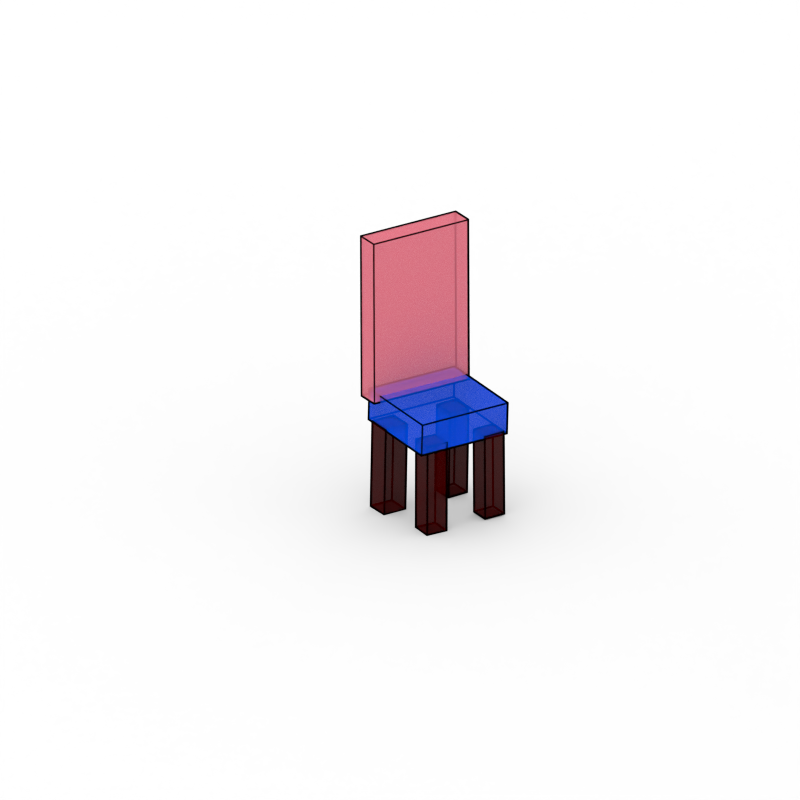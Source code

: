 # Source: boxes.blend  (saved by Blender 2.79.0; exported with 4.5.12 LTS)
import bpy
from mathutils import Matrix  # noqa: F401  (used for matrix-valued properties, if any)

bpy.ops.wm.read_factory_settings(use_empty=True)
scene = bpy.context.scene
scene.name = 'Scene'

# ---- collections
col_collection_1 = bpy.data.collections.new('Collection 1'); scene.collection.children.link(col_collection_1)

# ---- materials (node trees are filled in below, after node groups)
mat_wireframe_material = bpy.data.materials.new('wireframe_material')
mat_wireframe_material.alpha_threshold = 0.0
mat_wireframe_material.roughness = 0.5
mat_sphere_material = bpy.data.materials.new('sphere_material')
mat_sphere_material.alpha_threshold = 0.0
mat_sphere_material.roughness = 0.5

# ---- material node trees
mat_wireframe_material.use_nodes = True; mat_wireframe_material.node_tree.nodes.clear()
_N = mat_wireframe_material.node_tree.nodes; _L = mat_wireframe_material.node_tree.links
n0 = _N.new('ShaderNodeOutputMaterial'); n0.name = 'Material Output'; n0.location = (300, 300)
n1 = _N.new('ShaderNodeAttribute'); n1.name = 'Attribute'; n1.location = (-269, 269)
n1.attribute_name = 'Col'
n2 = _N.new('ShaderNodeBsdfDiffuse'); n2.name = 'Diffuse BSDF'; n2.location = (10, 300)
n2.inputs[0].default_value = (0.0, 0.0, 0.0, 1.0)
_L.new(n2.outputs[0], n0.inputs[0])
n0.is_active_output = True
mat_sphere_material.use_nodes = True; mat_sphere_material.node_tree.nodes.clear()
_N = mat_sphere_material.node_tree.nodes; _L = mat_sphere_material.node_tree.links
n0 = _N.new('ShaderNodeOutputMaterial'); n0.name = 'Material Output'; n0.location = (333, 300)
n1 = _N.new('ShaderNodeBsdfTransparent'); n1.name = 'Transparent BSDF'; n1.location = (-110, 106)
n2 = _N.new('ShaderNodeAttribute'); n2.name = 'Attribute'; n2.location = (-365, 270)
n2.attribute_name = 'Col'
n3 = _N.new('ShaderNodeMixShader'); n3.name = 'Mix Shader'; n3.location = (112, 262)
n4 = _N.new('ShaderNodeBsdfDiffuse'); n4.name = 'Diffuse BSDF'; n4.location = (-109, 268)
_L.new(n4.outputs[0], n3.inputs[1])
_L.new(n2.outputs[0], n4.inputs[0])
_L.new(n3.outputs[0], n0.inputs[0])
_L.new(n1.outputs[0], n3.inputs[2])
n0.is_active_output = True

# ---- world
world_world = bpy.data.worlds.new('World'); scene.world = world_world
world_world.color = (1.0, 1.0, 1.0)
world_world.use_sun_shadow = False
world_world.sun_shadow_jitter_overblur = 0.0
world_world.cycles.sampling_method = 'MANUAL'

# ---- cameras
cam_camera = bpy.data.cameras.new('Camera')
cam_camera.type = 'ORTHO'
cam_camera.clip_end = 100.0
cam_camera.lens = 35.0
cam_camera.sensor_width = 32.0
cam_camera.sensor_height = 18.0
cam_camera.ortho_scale = 5.014
cam_camera.dof.focus_distance = 0.0

# ---- lights
light_lamp_001 = bpy.data.lights.new('Lamp.001', 'AREA')
light_lamp_001.transmission_factor = 0.0
light_lamp_001.cutoff_distance = 30.0
light_lamp_001.use_shadow = False
light_lamp_001.energy = 23.56
light_lamp_001.shadow_buffer_clip_start = 1.001
light_lamp_001.shadow_soft_size = 5.0
light_lamp_001.shadow_maximum_resolution = 0.006
light_lamp_001.use_absolute_resolution = True
light_lamp_001.size = 5.0
light_lamp_001.size_y = 0.1
light_lamp = bpy.data.lights.new('Lamp', 'AREA')
light_lamp.transmission_factor = 0.0
light_lamp.cutoff_distance = 30.0
light_lamp.energy = 15.71
light_lamp.shadow_buffer_clip_start = 1.001
light_lamp.shadow_soft_size = 5.0
light_lamp.shadow_maximum_resolution = 0.006
light_lamp.use_absolute_resolution = True
light_lamp.size = 5.0
light_lamp.size_y = 0.1

# ---- meshes
me_wireframe = bpy.data.meshes.new('wireframe')
me_wireframe.from_pydata([(0.3658, -0.231, 0.7488), (0.3672, -0.2364, 1.844), (-0.3349, -0.2254, 0.7497), (-0.3335, -0.2308, 1.845), (0.3669, -0.08443, 0.7495), (0.3684, -0.08987, 1.845), (-0.3337, -0.07878, 0.7505), (-0.3323, -0.08423, 1.846), (0.3257, -0.2131, 0.5846), (0.3244, -0.2055, 0.7964), (-0.3128, -0.2177, 0.5806), (-0.3142, -0.2101, 0.7924), (0.3215, 0.3926, 0.5629), (0.3201, 0.4001, 0.7747), (-0.3171, 0.3879, 0.5589), (-0.3184, 0.3955, 0.7707), (0.3331, -0.1766, 0.004699), (0.3312, -0.1604, 0.5938), (0.1742, -0.1771, 0.00418), (0.1723, -0.1609, 0.5933), (0.3327, -0.02443, 0.0005198), (0.3307, -0.00826, 0.5896), (0.1738, -0.0249, 0.0), (0.1718, -0.008725, 0.5891), (0.2697, 0.2471, 0.002021), (0.2656, 0.2442, 0.6061), (0.1289, 0.254, 0.001118), (0.1248, 0.2511, 0.6052), (0.2765, 0.3867, 0.002738), (0.2724, 0.3838, 0.6068), (0.1357, 0.3936, 0.001835), (0.1316, 0.3907, 0.6059), (-0.1389, -0.1596, 0.01107), (-0.1359, -0.1376, 0.5998), (-0.2802, -0.1655, 0.01201), (-0.2772, -0.1435, 0.6007), (-0.1447, -0.01996, 0.005895), (-0.1417, 0.001998, 0.5946), (-0.2861, -0.02583, 0.006831), (-0.2831, -0.003867, 0.5956), (-0.1552, 0.2618, 0.01198), (-0.1485, 0.266, 0.5799), (-0.2975, 0.2625, 0.01367), (-0.2907, 0.2668, 0.5816), (-0.1546, 0.3885, 0.01103), (-0.1478, 0.3927, 0.5789), (-0.2968, 0.3892, 0.01271), (-0.2901, 0.3934, 0.5806)], [], [(3, 2, 0, 1), (4, 6, 7, 5), (0, 2, 6, 4), (3, 1, 5, 7), (2, 3, 7, 6), (1, 0, 4, 5), (11, 10, 8, 9), (12, 14, 15, 13), (8, 10, 14, 12), (11, 9, 13, 15), (10, 11, 15, 14), (9, 8, 12, 13), (19, 18, 16, 17), (20, 22, 23, 21), (16, 18, 22, 20), (19, 17, 21, 23), (18, 19, 23, 22), (17, 16, 20, 21), (27, 26, 24, 25), (28, 30, 31, 29), (24, 26, 30, 28), (27, 25, 29, 31), (26, 27, 31, 30), (25, 24, 28, 29), (35, 34, 32, 33), (36, 38, 39, 37), (32, 34, 38, 36), (35, 33, 37, 39), (34, 35, 39, 38), (33, 32, 36, 37), (43, 42, 40, 41), (44, 46, 47, 45), (40, 42, 46, 44), (43, 41, 45, 47), (42, 43, 47, 46), (41, 40, 44, 45)])
_ca = me_wireframe.color_attributes.new('Col', 'BYTE_COLOR', 'CORNER')
_ca.data.foreach_set('color', [1.0, 1.0, 1.0, 1.0, 1.0, 1.0, 1.0, 1.0, 1.0, 1.0, 1.0, 1.0, 1.0, 1.0, 1.0, 1.0, 1.0, 1.0, 1.0, 1.0, 1.0, 1.0, 1.0, 1.0, 1.0, 1.0, 1.0, 1.0, 1.0, 1.0, 1.0, 1.0, 1.0, 1.0, 1.0, 1.0, 1.0, 1.0, 1.0, 1.0, 1.0, 1.0, 1.0, 1.0, 1.0, 1.0, 1.0, 1.0, 1.0, 1.0, 1.0, 1.0, 1.0, 1.0, 1.0, 1.0, 1.0, 1.0, 1.0, 1.0, 1.0, 1.0, 1.0, 1.0, 1.0, 1.0, 1.0, 1.0, 1.0, 1.0, 1.0, 1.0, 1.0, 1.0, 1.0, 1.0, 1.0, 1.0, 1.0, 1.0, 1.0, 1.0, 1.0, 1.0, 1.0, 1.0, 1.0, 1.0, 1.0, 1.0, 1.0, 1.0, 1.0, 1.0, 1.0, 1.0, 1.0, 1.0, 1.0, 1.0, 1.0, 1.0, 1.0, 1.0, 1.0, 1.0, 1.0, 1.0, 1.0, 1.0, 1.0, 1.0, 1.0, 1.0, 1.0, 1.0, 1.0, 1.0, 1.0, 1.0, 1.0, 1.0, 1.0, 1.0, 1.0, 1.0, 1.0, 1.0, 1.0, 1.0, 1.0, 1.0, 1.0, 1.0, 1.0, 1.0, 1.0, 1.0, 1.0, 1.0, 1.0, 1.0, 1.0, 1.0, 1.0, 1.0, 1.0, 1.0, 1.0, 1.0, 1.0, 1.0, 1.0, 1.0, 1.0, 1.0, 1.0, 1.0, 1.0, 1.0, 1.0, 1.0, 1.0, 1.0, 1.0, 1.0, 1.0, 1.0, 1.0, 1.0, 1.0, 1.0, 1.0, 1.0, 1.0, 1.0, 1.0, 1.0, 1.0, 1.0, 1.0, 1.0, 1.0, 1.0, 1.0, 1.0, 1.0, 1.0, 1.0, 1.0, 1.0, 1.0, 1.0, 1.0, 1.0, 1.0, 1.0, 1.0, 1.0, 1.0, 1.0, 1.0, 1.0, 1.0, 1.0, 1.0, 1.0, 1.0, 1.0, 1.0, 1.0, 1.0, 1.0, 1.0, 1.0, 1.0, 1.0, 1.0, 1.0, 1.0, 1.0, 1.0, 1.0, 1.0, 1.0, 1.0, 1.0, 1.0, 1.0, 1.0, 1.0, 1.0, 1.0, 1.0, 1.0, 1.0, 1.0, 1.0, 1.0, 1.0, 1.0, 1.0, 1.0, 1.0, 1.0, 1.0, 1.0, 1.0, 1.0, 1.0, 1.0, 1.0, 1.0, 1.0, 1.0, 1.0, 1.0, 1.0, 1.0, 1.0, 1.0, 1.0, 1.0, 1.0, 1.0, 1.0, 1.0, 1.0, 1.0, 1.0, 1.0, 1.0, 1.0, 1.0, 1.0, 1.0, 1.0, 1.0, 1.0, 1.0, 1.0, 1.0, 1.0, 1.0, 1.0, 1.0, 1.0, 1.0, 1.0, 1.0, 1.0, 1.0, 1.0, 1.0, 1.0, 1.0, 1.0, 1.0, 1.0, 1.0, 1.0, 1.0, 1.0, 1.0, 1.0, 1.0, 1.0, 1.0, 1.0, 1.0, 1.0, 1.0, 1.0, 1.0, 1.0, 1.0, 1.0, 1.0, 1.0, 1.0, 1.0, 1.0, 1.0, 1.0, 1.0, 1.0, 1.0, 1.0, 1.0, 1.0, 1.0, 1.0, 1.0, 1.0, 1.0, 1.0, 1.0, 1.0, 1.0, 1.0, 1.0, 1.0, 1.0, 1.0, 1.0, 1.0, 1.0, 1.0, 1.0, 1.0, 1.0, 1.0, 1.0, 1.0, 1.0, 1.0, 1.0, 1.0, 1.0, 1.0, 1.0, 1.0, 1.0, 1.0, 1.0, 1.0, 1.0, 1.0, 1.0, 1.0, 1.0, 1.0, 1.0, 1.0, 1.0, 1.0, 1.0, 1.0, 1.0, 1.0, 1.0, 1.0, 1.0, 1.0, 1.0, 1.0, 1.0, 1.0, 1.0, 1.0, 1.0, 1.0, 1.0, 1.0, 1.0, 1.0, 1.0, 1.0, 1.0, 1.0, 1.0, 1.0, 1.0, 1.0, 1.0, 1.0, 1.0, 1.0, 1.0, 1.0, 1.0, 1.0, 1.0, 1.0, 1.0, 1.0, 1.0, 1.0, 1.0, 1.0, 1.0, 1.0, 1.0, 1.0, 1.0, 1.0, 1.0, 1.0, 1.0, 1.0, 1.0, 1.0, 1.0, 1.0, 1.0, 1.0, 1.0, 1.0, 1.0, 1.0, 1.0, 1.0, 1.0, 1.0, 1.0, 1.0, 1.0, 1.0, 1.0, 1.0, 1.0, 1.0, 1.0, 1.0, 1.0, 1.0, 1.0, 1.0, 1.0, 1.0, 1.0, 1.0, 1.0, 1.0, 1.0, 1.0, 1.0, 1.0, 1.0, 1.0, 1.0, 1.0, 1.0, 1.0, 1.0, 1.0, 1.0, 1.0, 1.0, 1.0, 1.0, 1.0, 1.0, 1.0, 1.0, 1.0, 1.0, 1.0, 1.0, 1.0, 1.0, 1.0, 1.0, 1.0, 1.0, 1.0, 1.0, 1.0, 1.0, 1.0, 1.0, 1.0, 1.0, 1.0, 1.0, 1.0, 1.0, 1.0, 1.0, 1.0, 1.0, 1.0, 1.0, 1.0, 1.0, 1.0, 1.0, 1.0, 1.0, 1.0, 1.0, 1.0, 1.0, 1.0, 1.0, 1.0, 1.0, 1.0, 1.0, 1.0, 1.0, 1.0, 1.0, 1.0, 1.0, 1.0, 1.0, 1.0, 1.0, 1.0, 1.0, 1.0, 1.0, 1.0, 1.0, 1.0, 1.0, 1.0, 1.0, 1.0, 1.0, 1.0, 1.0, 1.0, 1.0, 1.0, 1.0, 1.0, 1.0, 1.0, 1.0, 1.0, 1.0, 1.0, 1.0, 1.0, 1.0, 1.0, 1.0, 1.0, 1.0, 1.0, 1.0, 1.0, 1.0, 1.0])
me_wireframe.materials.append(mat_wireframe_material)
me_wireframe.use_remesh_preserve_volume = False
me_wireframe.use_remesh_preserve_attributes = False
me_wireframe.use_mirror_vertex_groups = False
me_wireframe.update()
me_object = bpy.data.meshes.new('object')
me_object.from_pydata([(0.3658, -0.231, 0.7488), (0.3672, -0.2364, 1.844), (-0.3349, -0.2254, 0.7497), (-0.3335, -0.2308, 1.845), (0.3669, -0.08443, 0.7495), (0.3684, -0.08987, 1.845), (-0.3337, -0.07878, 0.7505), (-0.3323, -0.08423, 1.846), (0.3257, -0.2131, 0.5846), (0.3244, -0.2055, 0.7964), (-0.3128, -0.2177, 0.5806), (-0.3142, -0.2101, 0.7924), (0.3215, 0.3926, 0.5629), (0.3201, 0.4001, 0.7747), (-0.3171, 0.3879, 0.5589), (-0.3184, 0.3955, 0.7707), (0.3331, -0.1766, 0.004699), (0.3312, -0.1604, 0.5938), (0.1742, -0.1771, 0.00418), (0.1723, -0.1609, 0.5933), (0.3327, -0.02443, 0.0005198), (0.3307, -0.00826, 0.5896), (0.1738, -0.0249, 0.0), (0.1718, -0.008725, 0.5891), (0.2697, 0.2471, 0.002021), (0.2656, 0.2442, 0.6061), (0.1289, 0.254, 0.001118), (0.1248, 0.2511, 0.6052), (0.2765, 0.3867, 0.002738), (0.2724, 0.3838, 0.6068), (0.1357, 0.3936, 0.001835), (0.1316, 0.3907, 0.6059), (-0.1389, -0.1596, 0.01107), (-0.1359, -0.1376, 0.5998), (-0.2802, -0.1655, 0.01201), (-0.2772, -0.1435, 0.6007), (-0.1447, -0.01996, 0.005895), (-0.1417, 0.001998, 0.5946), (-0.2861, -0.02583, 0.006831), (-0.2831, -0.003867, 0.5956), (-0.1552, 0.2618, 0.01198), (-0.1485, 0.266, 0.5799), (-0.2975, 0.2625, 0.01367), (-0.2907, 0.2668, 0.5816), (-0.1546, 0.3885, 0.01103), (-0.1478, 0.3927, 0.5789), (-0.2968, 0.3892, 0.01271), (-0.2901, 0.3934, 0.5806)], [], [(3, 2, 0, 1), (4, 6, 7, 5), (0, 2, 6, 4), (3, 1, 5, 7), (2, 3, 7, 6), (1, 0, 4, 5), (11, 10, 8, 9), (12, 14, 15, 13), (8, 10, 14, 12), (11, 9, 13, 15), (10, 11, 15, 14), (9, 8, 12, 13), (19, 18, 16, 17), (20, 22, 23, 21), (16, 18, 22, 20), (19, 17, 21, 23), (18, 19, 23, 22), (17, 16, 20, 21), (27, 26, 24, 25), (28, 30, 31, 29), (24, 26, 30, 28), (27, 25, 29, 31), (26, 27, 31, 30), (25, 24, 28, 29), (35, 34, 32, 33), (36, 38, 39, 37), (32, 34, 38, 36), (35, 33, 37, 39), (34, 35, 39, 38), (33, 32, 36, 37), (43, 42, 40, 41), (44, 46, 47, 45), (40, 42, 46, 44), (43, 41, 45, 47), (42, 43, 47, 46), (41, 40, 44, 45)])
_ca = me_object.color_attributes.new('Col', 'BYTE_COLOR', 'CORNER')
_ca.data.foreach_set('color', [1.0, 0.2423, 0.3231, 1.0, 1.0, 0.2423, 0.3231, 1.0, 1.0, 0.2423, 0.3231, 1.0, 1.0, 0.2423, 0.3231, 1.0, 1.0, 0.2423, 0.3231, 1.0, 1.0, 0.2423, 0.3231, 1.0, 1.0, 0.2423, 0.3231, 1.0, 1.0, 0.2423, 0.3231, 1.0, 1.0, 0.2423, 0.3231, 1.0, 1.0, 0.2423, 0.3231, 1.0, 1.0, 0.2423, 0.3231, 1.0, 1.0, 0.2423, 0.3231, 1.0, 1.0, 0.2423, 0.3231, 1.0, 1.0, 0.2423, 0.3231, 1.0, 1.0, 0.2423, 0.3231, 1.0, 1.0, 0.2423, 0.3231, 1.0, 1.0, 0.2423, 0.3231, 1.0, 1.0, 0.2423, 0.3231, 1.0, 1.0, 0.2423, 0.3231, 1.0, 1.0, 0.2423, 0.3231, 1.0, 1.0, 0.2423, 0.3231, 1.0, 1.0, 0.2423, 0.3231, 1.0, 1.0, 0.2423, 0.3231, 1.0, 1.0, 0.2423, 0.3231, 1.0, 0.0, 0.0999, 1.0, 1.0, 0.0, 0.0999, 1.0, 1.0, 0.0, 0.0999, 1.0, 1.0, 0.0, 0.0999, 1.0, 1.0, 0.0, 0.0999, 1.0, 1.0, 0.0, 0.0999, 1.0, 1.0, 0.0, 0.0999, 1.0, 1.0, 0.0, 0.0999, 1.0, 1.0, 0.0, 0.0999, 1.0, 1.0, 0.0, 0.0999, 1.0, 1.0, 0.0, 0.0999, 1.0, 1.0, 0.0, 0.0999, 1.0, 1.0, 0.0, 0.0999, 1.0, 1.0, 0.0, 0.0999, 1.0, 1.0, 0.0, 0.0999, 1.0, 1.0, 0.0, 0.0999, 1.0, 1.0, 0.0, 0.0999, 1.0, 1.0, 0.0, 0.0999, 1.0, 1.0, 0.0, 0.0999, 1.0, 1.0, 0.0, 0.0999, 1.0, 1.0, 0.0, 0.0999, 1.0, 1.0, 0.0, 0.0999, 1.0, 1.0, 0.0, 0.0999, 1.0, 1.0, 0.0, 0.0999, 1.0, 1.0, 0.06663, 0.0, 0.0, 1.0, 0.06663, 0.0, 0.0, 1.0, 0.06663, 0.0, 0.0, 1.0, 0.06663, 0.0, 0.0, 1.0, 0.06663, 0.0, 0.0, 1.0, 0.06663, 0.0, 0.0, 1.0, 0.06663, 0.0, 0.0, 1.0, 0.06663, 0.0, 0.0, 1.0, 0.06663, 0.0, 0.0, 1.0, 0.06663, 0.0, 0.0, 1.0, 0.06663, 0.0, 0.0, 1.0, 0.06663, 0.0, 0.0, 1.0, 0.06663, 0.0, 0.0, 1.0, 0.06663, 0.0, 0.0, 1.0, 0.06663, 0.0, 0.0, 1.0, 0.06663, 0.0, 0.0, 1.0, 0.06663, 0.0, 0.0, 1.0, 0.06663, 0.0, 0.0, 1.0, 0.06663, 0.0, 0.0, 1.0, 0.06663, 0.0, 0.0, 1.0, 0.06663, 0.0, 0.0, 1.0, 0.06663, 0.0, 0.0, 1.0, 0.06663, 0.0, 0.0, 1.0, 0.06663, 0.0, 0.0, 1.0, 0.06663, 0.0, 0.0, 1.0, 0.06663, 0.0, 0.0, 1.0, 0.06663, 0.0, 0.0, 1.0, 0.06663, 0.0, 0.0, 1.0, 0.06663, 0.0, 0.0, 1.0, 0.06663, 0.0, 0.0, 1.0, 0.06663, 0.0, 0.0, 1.0, 0.06663, 0.0, 0.0, 1.0, 0.06663, 0.0, 0.0, 1.0, 0.06663, 0.0, 0.0, 1.0, 0.06663, 0.0, 0.0, 1.0, 0.06663, 0.0, 0.0, 1.0, 0.06663, 0.0, 0.0, 1.0, 0.06663, 0.0, 0.0, 1.0, 0.06663, 0.0, 0.0, 1.0, 0.06663, 0.0, 0.0, 1.0, 0.06663, 0.0, 0.0, 1.0, 0.06663, 0.0, 0.0, 1.0, 0.06663, 0.0, 0.0, 1.0, 0.06663, 0.0, 0.0, 1.0, 0.06663, 0.0, 0.0, 1.0, 0.06663, 0.0, 0.0, 1.0, 0.06663, 0.0, 0.0, 1.0, 0.06663, 0.0, 0.0, 1.0, 0.06663, 0.0, 0.0, 1.0, 0.06663, 0.0, 0.0, 1.0, 0.06663, 0.0, 0.0, 1.0, 0.06663, 0.0, 0.0, 1.0, 0.06663, 0.0, 0.0, 1.0, 0.06663, 0.0, 0.0, 1.0, 0.06663, 0.0, 0.0, 1.0, 0.06663, 0.0, 0.0, 1.0, 0.06663, 0.0, 0.0, 1.0, 0.06663, 0.0, 0.0, 1.0, 0.06663, 0.0, 0.0, 1.0, 0.06663, 0.0, 0.0, 1.0, 0.06663, 0.0, 0.0, 1.0, 0.06663, 0.0, 0.0, 1.0, 0.06663, 0.0, 0.0, 1.0, 0.06663, 0.0, 0.0, 1.0, 0.06663, 0.0, 0.0, 1.0, 0.06663, 0.0, 0.0, 1.0, 0.06663, 0.0, 0.0, 1.0, 0.06663, 0.0, 0.0, 1.0, 0.06663, 0.0, 0.0, 1.0, 0.06663, 0.0, 0.0, 1.0, 0.06663, 0.0, 0.0, 1.0, 0.06663, 0.0, 0.0, 1.0, 0.06663, 0.0, 0.0, 1.0, 0.06663, 0.0, 0.0, 1.0, 0.06663, 0.0, 0.0, 1.0, 0.06663, 0.0, 0.0, 1.0, 0.06663, 0.0, 0.0, 1.0, 0.06663, 0.0, 0.0, 1.0, 0.06663, 0.0, 0.0, 1.0, 0.06663, 0.0, 0.0, 1.0, 0.06663, 0.0, 0.0, 1.0, 0.06663, 0.0, 0.0, 1.0, 0.06663, 0.0, 0.0, 1.0, 0.06663, 0.0, 0.0, 1.0, 0.06663, 0.0, 0.0, 1.0, 0.06663, 0.0, 0.0, 1.0, 0.06663, 0.0, 0.0, 1.0, 0.06663, 0.0, 0.0, 1.0, 0.06663, 0.0, 0.0, 1.0, 0.06663, 0.0, 0.0, 1.0, 0.06663, 0.0, 0.0, 1.0, 0.06663, 0.0, 0.0, 1.0, 0.06663, 0.0, 0.0, 1.0, 0.06663, 0.0, 0.0, 1.0, 0.06663, 0.0, 0.0, 1.0, 0.06663, 0.0, 0.0, 1.0])
me_object.materials.append(mat_sphere_material)
me_object.use_remesh_preserve_volume = False
me_object.use_remesh_preserve_attributes = False
me_object.use_mirror_vertex_groups = False
me_object.update()
me_icosphere_001 = bpy.data.meshes.new('Icosphere.001')
me_icosphere_001.from_pydata([(0.0, 0.0, -1.0), (0.7236, -0.5257, -0.4472), (-0.2764, -0.8506, -0.4472), (-0.8944, 0.0, -0.4472), (-0.2764, 0.8506, -0.4472), (0.7236, 0.5257, -0.4472), (0.2764, -0.8506, 0.4472), (-0.7236, -0.5257, 0.4472), (-0.7236, 0.5257, 0.4472), (0.2764, 0.8506, 0.4472), (0.8944, 0.0, 0.4472), (0.0, 0.0, 1.0), (-0.1625, -0.5, -0.8507), (0.4253, -0.309, -0.8507), (0.2629, -0.809, -0.5257), (0.8506, 0.0, -0.5257), (0.4253, 0.309, -0.8507), (-0.5257, 0.0, -0.8507), (-0.6882, -0.5, -0.5257), (-0.1625, 0.5, -0.8507), (-0.6882, 0.5, -0.5257), (0.2629, 0.809, -0.5257), (0.9511, -0.309, 0.0), (0.9511, 0.309, 0.0), (0.0, -1.0, 0.0), (0.5878, -0.809, 0.0), (-0.9511, -0.309, 0.0), (-0.5878, -0.809, 0.0), (-0.5878, 0.809, 0.0), (-0.9511, 0.309, 0.0), (0.5878, 0.809, 0.0), (0.0, 1.0, 0.0), (0.6882, -0.5, 0.5257), (-0.2629, -0.809, 0.5257), (-0.8506, 0.0, 0.5257), (-0.2629, 0.809, 0.5257), (0.6882, 0.5, 0.5257), (0.1625, -0.5, 0.8507), (0.5257, 0.0, 0.8507), (-0.4253, -0.309, 0.8507), (-0.4253, 0.309, 0.8507), (0.1625, 0.5, 0.8507)], [], [(0, 13, 12), (1, 13, 15), (0, 12, 17), (0, 17, 19), (0, 19, 16), (1, 15, 22), (2, 14, 24), (3, 18, 26), (4, 20, 28), (5, 21, 30), (1, 22, 25), (2, 24, 27), (3, 26, 29), (4, 28, 31), (5, 30, 23), (6, 32, 37), (7, 33, 39), (8, 34, 40), (9, 35, 41), (10, 36, 38), (38, 41, 11), (38, 36, 41), (36, 9, 41), (41, 40, 11), (41, 35, 40), (35, 8, 40), (40, 39, 11), (40, 34, 39), (34, 7, 39), (39, 37, 11), (39, 33, 37), (33, 6, 37), (37, 38, 11), (37, 32, 38), (32, 10, 38), (23, 36, 10), (23, 30, 36), (30, 9, 36), (31, 35, 9), (31, 28, 35), (28, 8, 35), (29, 34, 8), (29, 26, 34), (26, 7, 34), (27, 33, 7), (27, 24, 33), (24, 6, 33), (25, 32, 6), (25, 22, 32), (22, 10, 32), (30, 31, 9), (30, 21, 31), (21, 4, 31), (28, 29, 8), (28, 20, 29), (20, 3, 29), (26, 27, 7), (26, 18, 27), (18, 2, 27), (24, 25, 6), (24, 14, 25), (14, 1, 25), (22, 23, 10), (22, 15, 23), (15, 5, 23), (16, 21, 5), (16, 19, 21), (19, 4, 21), (19, 20, 4), (19, 17, 20), (17, 3, 20), (17, 18, 3), (17, 12, 18), (12, 2, 18), (15, 16, 5), (15, 13, 16), (13, 0, 16), (12, 14, 2), (12, 13, 14), (13, 1, 14)])
me_icosphere_001.materials.append(mat_wireframe_material)
me_icosphere_001.use_remesh_preserve_volume = False
me_icosphere_001.use_remesh_preserve_attributes = False
me_icosphere_001.use_mirror_vertex_groups = False
me_icosphere_001.update()
me_plane = bpy.data.meshes.new('Plane')
me_plane.from_pydata([(-1.0, -1.0, 0.0), (1.0, -1.0, 0.0), (-1.0, 1.0, 0.0), (1.0, 1.0, 0.0)], [], [(0, 1, 3, 2)])
me_plane.use_remesh_preserve_volume = False
me_plane.use_remesh_preserve_attributes = False
me_plane.use_mirror_vertex_groups = False
me_plane.update()
me_icosphere = bpy.data.meshes.new('Icosphere')
me_icosphere.from_pydata([(0.0, 0.0, -1.0), (0.7236, -0.5257, -0.4472), (-0.2764, -0.8506, -0.4472), (-0.8944, 0.0, -0.4472), (-0.2764, 0.8506, -0.4472), (0.7236, 0.5257, -0.4472), (0.2764, -0.8506, 0.4472), (-0.7236, -0.5257, 0.4472), (-0.7236, 0.5257, 0.4472), (0.2764, 0.8506, 0.4472), (0.8944, 0.0, 0.4472), (0.0, 0.0, 1.0), (-0.1625, -0.5, -0.8507), (0.4253, -0.309, -0.8507), (0.2629, -0.809, -0.5257), (0.8506, 0.0, -0.5257), (0.4253, 0.309, -0.8507), (-0.5257, 0.0, -0.8507), (-0.6882, -0.5, -0.5257), (-0.1625, 0.5, -0.8507), (-0.6882, 0.5, -0.5257), (0.2629, 0.809, -0.5257), (0.9511, -0.309, 0.0), (0.9511, 0.309, 0.0), (0.0, -1.0, 0.0), (0.5878, -0.809, 0.0), (-0.9511, -0.309, 0.0), (-0.5878, -0.809, 0.0), (-0.5878, 0.809, 0.0), (-0.9511, 0.309, 0.0), (0.5878, 0.809, 0.0), (0.0, 1.0, 0.0), (0.6882, -0.5, 0.5257), (-0.2629, -0.809, 0.5257), (-0.8506, 0.0, 0.5257), (-0.2629, 0.809, 0.5257), (0.6882, 0.5, 0.5257), (0.1625, -0.5, 0.8507), (0.5257, 0.0, 0.8507), (-0.4253, -0.309, 0.8507), (-0.4253, 0.309, 0.8507), (0.1625, 0.5, 0.8507)], [], [(0, 13, 12), (1, 13, 15), (0, 12, 17), (0, 17, 19), (0, 19, 16), (1, 15, 22), (2, 14, 24), (3, 18, 26), (4, 20, 28), (5, 21, 30), (1, 22, 25), (2, 24, 27), (3, 26, 29), (4, 28, 31), (5, 30, 23), (6, 32, 37), (7, 33, 39), (8, 34, 40), (9, 35, 41), (10, 36, 38), (38, 41, 11), (38, 36, 41), (36, 9, 41), (41, 40, 11), (41, 35, 40), (35, 8, 40), (40, 39, 11), (40, 34, 39), (34, 7, 39), (39, 37, 11), (39, 33, 37), (33, 6, 37), (37, 38, 11), (37, 32, 38), (32, 10, 38), (23, 36, 10), (23, 30, 36), (30, 9, 36), (31, 35, 9), (31, 28, 35), (28, 8, 35), (29, 34, 8), (29, 26, 34), (26, 7, 34), (27, 33, 7), (27, 24, 33), (24, 6, 33), (25, 32, 6), (25, 22, 32), (22, 10, 32), (30, 31, 9), (30, 21, 31), (21, 4, 31), (28, 29, 8), (28, 20, 29), (20, 3, 29), (26, 27, 7), (26, 18, 27), (18, 2, 27), (24, 25, 6), (24, 14, 25), (14, 1, 25), (22, 23, 10), (22, 15, 23), (15, 5, 23), (16, 21, 5), (16, 19, 21), (19, 4, 21), (19, 20, 4), (19, 17, 20), (17, 3, 20), (17, 18, 3), (17, 12, 18), (12, 2, 18), (15, 16, 5), (15, 13, 16), (13, 0, 16), (12, 14, 2), (12, 13, 14), (13, 1, 14)])
me_icosphere.materials.append(mat_sphere_material)
me_icosphere.use_remesh_preserve_volume = False
me_icosphere.use_remesh_preserve_attributes = False
me_icosphere.use_mirror_vertex_groups = False
me_icosphere.update()

# ---- objects
ob_wireframe = bpy.data.objects.new('wireframe', me_wireframe)
ob_object = bpy.data.objects.new('object', me_object)
ob_lamp_001 = bpy.data.objects.new('Lamp.001', light_lamp_001)
ob_icosphere_001 = bpy.data.objects.new('Icosphere.001', me_icosphere_001)
ob_plane = bpy.data.objects.new('Plane', me_plane)
ob_icosphere = bpy.data.objects.new('Icosphere', me_icosphere)
ob_lamp = bpy.data.objects.new('Lamp', light_lamp)
ob_camera = bpy.data.objects.new('Camera', cam_camera)

# ---- transforms, parenting, visibility, modifiers, constraints
ob_wireframe.location = (0.0, 0.0, 0.0)
ob_wireframe.lineart.crease_threshold = 0.0
_m = ob_wireframe.modifiers.new('wireframe', 'WIREFRAME')
_m.thickness = 0.015
ob_object.location = (0.0, 0.0, 0.0)
ob_object.lineart.crease_threshold = 0.0
ob_lamp_001.location = (4.076, 1.005, 5.904)
ob_lamp_001.rotation_euler = (0.6503, 0.05522, 1.866)
ob_lamp_001.lock_rotations_4d = False
ob_lamp_001.empty_display_type = 'ARROWS'
ob_lamp_001.color = (0.0, 0.0, 0.0, 0.0)
ob_lamp_001.lineart.crease_threshold = 0.0
ob_icosphere_001.location = (-6.083, 6.532, 0.822)
ob_icosphere_001.lineart.crease_threshold = 0.0
ob_plane.location = (0.0, 0.0, 0.0)
ob_plane.scale = (10.0, 10.0, 10.0)
ob_plane.is_shadow_catcher = True
ob_plane.lineart.crease_threshold = 0.0
ob_icosphere.location = (-3.28, 6.756, 0.8654)
ob_icosphere.lineart.crease_threshold = 0.0
ob_lamp.location = (4.076, 1.005, 5.904)
ob_lamp.rotation_euler = (0.6503, 0.05522, 1.866)
ob_lamp.lock_rotations_4d = False
ob_lamp.empty_display_type = 'ARROWS'
ob_lamp.color = (0.0, 0.0, 0.0, 0.0)
ob_lamp.lineart.crease_threshold = 0.0
ob_camera.location = (3.288, 4.755, 3.318)
ob_camera.rotation_euler = (1.148, -6.012e-05, 2.57)
ob_camera.lock_rotations_4d = False
ob_camera.empty_display_type = 'ARROWS'
ob_camera.color = (0.0, 0.0, 0.0, 0.0)
ob_camera.display_type = 'WIRE'
ob_camera.lineart.crease_threshold = 0.0

# ---- collection membership
col_collection_1.objects.link(ob_wireframe)
col_collection_1.objects.link(ob_object)
col_collection_1.objects.link(ob_lamp_001)
col_collection_1.objects.link(ob_icosphere_001)
col_collection_1.objects.link(ob_plane)
col_collection_1.objects.link(ob_icosphere)
col_collection_1.objects.link(ob_lamp)
col_collection_1.objects.link(ob_camera)

# ---- scene / render settings (as saved in the file)
scene.camera = ob_camera
scene.frame_start = 1; scene.frame_end = 250; scene.frame_set(21)
scene.render.engine = 'CYCLES'
scene.render.resolution_x = 1024
scene.render.resolution_y = 1024
scene.render.dither_intensity = 0.0
scene.render.film_transparent = True
scene.cycles.use_denoising = False
scene.cycles.samples = 128
scene.cycles.sampling_pattern = 'TABULATED_SOBOL'
scene.cycles.use_adaptive_sampling = False
scene.cycles.use_light_tree = False
scene.cycles.blur_glossy = 0.0
scene.cycles.sample_clamp_indirect = 0.0
scene.view_settings.view_transform = 'Standard'
bpy.context.view_layer.update()
